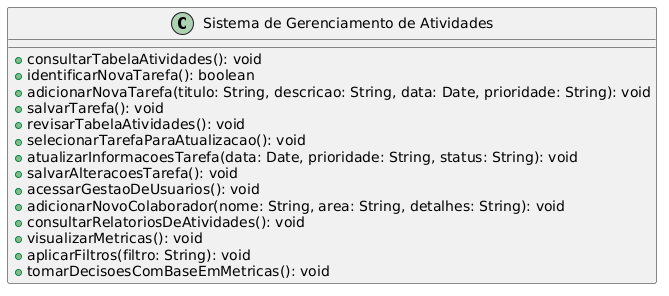

The diagram above was rendered by PlantUML. Its source (embedded in the PNG):
@startuml
class "Sistema de Gerenciamento de Atividades" as Sistema {
    +consultarTabelaAtividades(): void
    +identificarNovaTarefa(): boolean
    +adicionarNovaTarefa(titulo: String, descricao: String, data: Date, prioridade: String): void
    +salvarTarefa(): void
    +revisarTabelaAtividades(): void
    +selecionarTarefaParaAtualizacao(): void
    +atualizarInformacoesTarefa(data: Date, prioridade: String, status: String): void
    +salvarAlteracoesTarefa(): void
    +acessarGestaoDeUsuarios(): void
    +adicionarNovoColaborador(nome: String, area: String, detalhes: String): void
    +consultarRelatoriosDeAtividades(): void
    +visualizarMetricas(): void
    +aplicarFiltros(filtro: String): void
    +tomarDecisoesComBaseEmMetricas(): void
}
@enduml